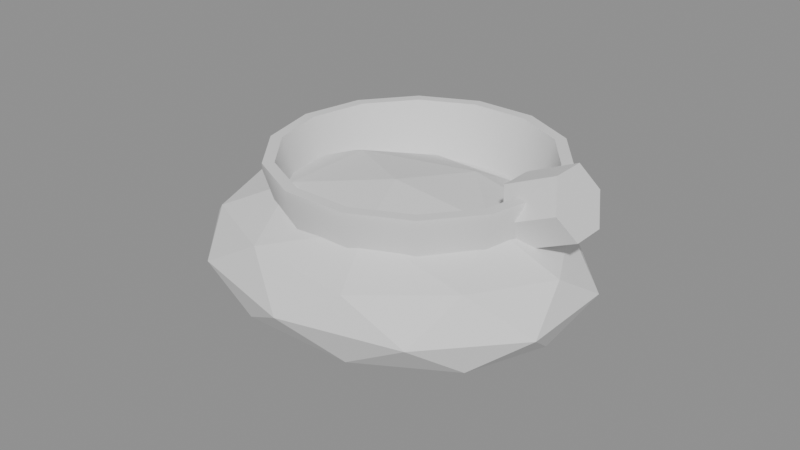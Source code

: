 # Source: model.blend  (saved by Blender 4.5.87; exported with 4.5.12 LTS)
import bpy
from mathutils import Matrix  # noqa: F401  (used for matrix-valued properties, if any)

bpy.ops.wm.read_factory_settings(use_empty=True)
scene = bpy.context.scene
scene.name = 'Scene'

# ---- collections
col_a = bpy.data.collections.new('a'); scene.collection.children.link(col_a)
col_b = bpy.data.collections.new('b'); scene.collection.children.link(col_b)

# ---- materials (node trees are filled in below, after node groups)
mat_greylight5 = bpy.data.materials.new('greyLight5')
mat_greylight9 = bpy.data.materials.new('greyLight9')

# ---- material node trees

# ---- meshes
me_a_body = bpy.data.meshes.new('a_body')
me_a_body.from_pydata([(0.0, 0.0, -2.049e-08), (0.04523, -0.02629, 0.01244), (-0.01727, -0.04253, 0.01244), (-0.0559, 0.0, 0.01244), (-0.01727, 0.04253, 0.01244), (0.04523, 0.02629, 0.01244), (0.01727, -0.04253, 0.03256), (-0.04523, -0.02629, 0.03256), (-0.04523, 0.02629, 0.03256), (0.01727, 0.04253, 0.03256), (0.0559, 0.0, 0.03256), (0.0, 0.0, 0.045), (-0.01015, -0.025, 0.00336), (0.02658, -0.01545, 0.00336), (0.01643, -0.04045, 0.01067), (0.05317, 0.0, 0.01067), (0.02658, 0.01545, 0.00336), (-0.03286, 0.0, 0.00336), (-0.04301, -0.025, 0.01067), (-0.01015, 0.025, 0.00336), (-0.04301, 0.025, 0.01067), (0.01643, 0.04045, 0.01067), (0.05944, -0.01545, 0.0225), (0.05944, 0.01545, 0.0225), (0.0, -0.05, 0.0225), (0.03674, -0.04045, 0.0225), (-0.05944, -0.01545, 0.0225), (-0.03674, -0.04045, 0.0225), (-0.03674, 0.04045, 0.0225), (-0.05944, 0.01545, 0.0225), (0.03674, 0.04045, 0.0225), (0.0, 0.05, 0.0225), (0.04301, -0.025, 0.03433), (-0.01643, -0.04045, 0.03433), (-0.05317, 0.0, 0.03433), (-0.01643, 0.04045, 0.03433), (0.04301, 0.025, 0.03433), (0.01015, -0.025, 0.04164), (0.03286, 0.0, 0.04164), (-0.02658, -0.01545, 0.04164), (-0.02658, 0.01545, 0.04164), (0.01015, 0.025, 0.04164)], [], [(0, 13, 12), (1, 13, 15), (0, 12, 17), (0, 17, 19), (0, 19, 16), (1, 15, 22), (2, 14, 24), (3, 18, 26), (4, 20, 28), (5, 21, 30), (1, 22, 25), (2, 24, 27), (3, 26, 29), (4, 28, 31), (5, 30, 23), (6, 32, 37), (7, 33, 39), (8, 34, 40), (9, 35, 41), (10, 36, 38), (38, 41, 11), (38, 36, 41), (36, 9, 41), (41, 40, 11), (41, 35, 40), (35, 8, 40), (40, 39, 11), (40, 34, 39), (34, 7, 39), (39, 37, 11), (39, 33, 37), (33, 6, 37), (37, 38, 11), (37, 32, 38), (32, 10, 38), (23, 36, 10), (23, 30, 36), (30, 9, 36), (31, 35, 9), (31, 28, 35), (28, 8, 35), (29, 34, 8), (29, 26, 34), (26, 7, 34), (27, 33, 7), (27, 24, 33), (24, 6, 33), (25, 32, 6), (25, 22, 32), (22, 10, 32), (30, 31, 9), (30, 21, 31), (21, 4, 31), (28, 29, 8), (28, 20, 29), (20, 3, 29), (26, 27, 7), (26, 18, 27), (18, 2, 27), (24, 25, 6), (24, 14, 25), (14, 1, 25), (22, 23, 10), (22, 15, 23), (15, 5, 23), (16, 21, 5), (16, 19, 21), (19, 4, 21), (19, 20, 4), (19, 17, 20), (17, 3, 20), (17, 18, 3), (17, 12, 18), (12, 2, 18), (15, 16, 5), (15, 13, 16), (13, 0, 16), (12, 14, 2), (12, 13, 14), (13, 1, 14)])
me_a_body.materials.append(mat_greylight5)
me_a_body.update()
me_b_body = bpy.data.meshes.new('b_body')
me_b_body.from_pydata([(0.0, 0.01, 0.0235), (0.0306, 0.01, 0.0235), (0.02757, 0.02328, 0.0235), (0.01908, 0.03392, 0.0235), (0.006809, 0.03983, 0.0235), (-0.006809, 0.03983, 0.0235), (-0.01908, 0.03392, 0.0235), (-0.02757, 0.02328, 0.0235), (-0.0306, 0.01, 0.0235), (-0.02757, -0.003277, 0.0235), (-0.01908, -0.01392, 0.0235), (-0.006809, -0.01983, 0.0235), (0.006809, -0.01983, 0.0235), (0.01908, -0.01392, 0.0235), (0.02757, -0.003277, 0.0235), (0.0396, 0.01, 0.0307), (0.03568, 0.02718, 0.0307), (0.02469, 0.04096, 0.0307), (0.008812, 0.04861, 0.0307), (-0.008812, 0.04861, 0.0307), (-0.02469, 0.04096, 0.0307), (-0.03568, 0.02718, 0.0307), (-0.0396, 0.01, 0.0307), (-0.03568, -0.007182, 0.0307), (-0.02469, -0.02096, 0.0307), (-0.008812, -0.02861, 0.0307), (0.008812, -0.02861, 0.0307), (0.02469, -0.02096, 0.0307), (0.03568, -0.007182, 0.0307), (0.045, 0.01, 0.0487), (0.04054, 0.02952, 0.0487), (0.02806, 0.04518, 0.0487), (0.01001, 0.05387, 0.0487), (-0.01001, 0.05387, 0.0487), (-0.02806, 0.04518, 0.0487), (-0.04054, 0.02952, 0.0487), (-0.045, 0.01, 0.0487), (-0.04054, -0.009525, 0.0487), (-0.02806, -0.02518, 0.0487), (-0.01001, -0.03387, 0.0487), (0.01001, -0.03387, 0.0487), (0.02806, -0.02518, 0.0487), (0.04054, -0.009525, 0.0487), (0.045, 0.01, 0.0505), (0.04054, 0.02952, 0.0505), (0.02806, 0.04518, 0.0505), (0.01001, 0.05387, 0.0505), (-0.01001, 0.05387, 0.0505), (-0.02806, 0.04518, 0.0505), (-0.04054, 0.02952, 0.0505), (-0.045, 0.01, 0.0505), (-0.04054, -0.009525, 0.0505), (-0.02806, -0.02518, 0.0505), (-0.01001, -0.03387, 0.0505), (0.01001, -0.03387, 0.0505), (0.02806, -0.02518, 0.0505), (0.04054, -0.009525, 0.0505), (0.0414, 0.01, 0.0505), (0.0373, 0.02796, 0.0505), (0.02581, 0.04237, 0.0505), (0.009212, 0.05036, 0.0505), (-0.009212, 0.05036, 0.0505), (-0.02581, 0.04237, 0.0505), (-0.0373, 0.02796, 0.0505), (-0.0414, 0.01, 0.0505), (-0.0373, -0.007963, 0.0505), (-0.02581, -0.02237, 0.0505), (-0.009212, -0.03036, 0.0505), (0.009212, -0.03036, 0.0505), (0.02581, -0.02237, 0.0505), (0.0373, -0.007963, 0.0505), (0.036, 0.01, 0.0325), (0.03243, 0.02562, 0.0325), (0.02245, 0.03815, 0.0325), (0.008011, 0.0451, 0.0325), (-0.008011, 0.0451, 0.0325), (-0.02245, 0.03815, 0.0325), (-0.03243, 0.02562, 0.0325), (-0.036, 0.01, 0.0325), (-0.03243, -0.00562, 0.0325), (-0.02245, -0.01815, 0.0325), (-0.008011, -0.0251, 0.0325), (0.008011, -0.0251, 0.0325), (0.02245, -0.01815, 0.0325), (0.03243, -0.00562, 0.0325), (0.0, 0.01, 0.0289), (0.0378, -0.0007998, 0.0433), (0.0416, 0.0046, 0.03475), (0.0416, 0.0154, 0.03475), (0.0378, 0.0208, 0.0433), (0.034, 0.0154, 0.05185), (0.034, 0.0046, 0.05185), (0.054, -0.0007998, 0.0505), (0.0578, 0.0046, 0.04195), (0.0578, 0.0154, 0.04195), (0.054, 0.0208, 0.0505), (0.0502, 0.0154, 0.05905), (0.0502, 0.0046, 0.05905)], [], [(0, 2, 1), (0, 3, 2), (0, 4, 3), (0, 5, 4), (0, 6, 5), (0, 7, 6), (0, 8, 7), (0, 9, 8), (0, 10, 9), (0, 11, 10), (0, 12, 11), (0, 13, 12), (0, 14, 13), (0, 1, 14), (1, 2, 16, 15), (2, 3, 17, 16), (3, 4, 18, 17), (4, 5, 19, 18), (5, 6, 20, 19), (6, 7, 21, 20), (7, 8, 22, 21), (8, 9, 23, 22), (9, 10, 24, 23), (10, 11, 25, 24), (11, 12, 26, 25), (12, 13, 27, 26), (13, 14, 28, 27), (14, 1, 15, 28), (15, 16, 30, 29), (16, 17, 31, 30), (17, 18, 32, 31), (18, 19, 33, 32), (19, 20, 34, 33), (20, 21, 35, 34), (21, 22, 36, 35), (22, 23, 37, 36), (23, 24, 38, 37), (24, 25, 39, 38), (25, 26, 40, 39), (26, 27, 41, 40), (27, 28, 42, 41), (28, 15, 29, 42), (29, 30, 44, 43), (30, 31, 45, 44), (31, 32, 46, 45), (32, 33, 47, 46), (33, 34, 48, 47), (34, 35, 49, 48), (35, 36, 50, 49), (36, 37, 51, 50), (37, 38, 52, 51), (38, 39, 53, 52), (39, 40, 54, 53), (40, 41, 55, 54), (41, 42, 56, 55), (42, 29, 43, 56), (43, 44, 58, 57), (44, 45, 59, 58), (45, 46, 60, 59), (46, 47, 61, 60), (47, 48, 62, 61), (48, 49, 63, 62), (49, 50, 64, 63), (50, 51, 65, 64), (51, 52, 66, 65), (52, 53, 67, 66), (53, 54, 68, 67), (54, 55, 69, 68), (55, 56, 70, 69), (56, 43, 57, 70), (57, 58, 72, 71), (58, 59, 73, 72), (59, 60, 74, 73), (60, 61, 75, 74), (61, 62, 76, 75), (62, 63, 77, 76), (63, 64, 78, 77), (64, 65, 79, 78), (65, 66, 80, 79), (66, 67, 81, 80), (67, 68, 82, 81), (68, 69, 83, 82), (69, 70, 84, 83), (70, 57, 71, 84), (71, 72, 85), (72, 73, 85), (73, 74, 85), (74, 75, 85), (75, 76, 85), (76, 77, 85), (77, 78, 85), (78, 79, 85), (79, 80, 85), (80, 81, 85), (81, 82, 85), (82, 83, 85), (83, 84, 85), (84, 71, 85), (86, 87, 93, 92), (87, 88, 94, 93), (88, 89, 95, 94), (89, 90, 96, 95), (90, 91, 97, 96), (91, 86, 92, 97), (91, 90, 89, 88, 87, 86), (92, 93, 94, 95, 96, 97)])
me_b_body.polygons.foreach_set('use_smooth', [True] * 106)
_k = set([(43, 44), (43, 56), (44, 45), (45, 46), (46, 47), (47, 48), (48, 49), (49, 50), (50, 51), (51, 52), (52, 53), (53, 54), (54, 55), (55, 56), (57, 58), (57, 70), (58, 59), (59, 60), (60, 61), (61, 62), (62, 63), (63, 64), (64, 65), (65, 66), (66, 67), (67, 68), (68, 69), (69, 70), (71, 72), (71, 84), (72, 73), (73, 74), (74, 75), (75, 76), (76, 77), (77, 78), (78, 79), (79, 80), (80, 81), (81, 82), (82, 83), (83, 84), (86, 87), (86, 91), (86, 92), (87, 88), (87, 93), (88, 89), (88, 94), (89, 90), (89, 95), (90, 91), (90, 96), (91, 97), (92, 93), (92, 97), (93, 94), (94, 95), (95, 96), (96, 97)])
me_b_body.attributes.new('sharp_edge', 'BOOLEAN', 'EDGE').data.foreach_set('value', [ (min(e.vertices), max(e.vertices)) in _k for e in me_b_body.edges])
me_b_body.materials.append(mat_greylight9)
me_b_body.update()

# ---- objects
ob_a_body = bpy.data.objects.new('a_body', me_a_body)
ob_b_body = bpy.data.objects.new('b_body', me_b_body)

# ---- transforms, parenting, visibility, modifiers, constraints
ob_a_body.location = (0.0, 0.0, 0.0)
ob_b_body.location = (0.0, 0.0, 0.0)

# ---- collection membership
col_a.objects.link(ob_a_body)
col_b.objects.link(ob_b_body)

# ---- scene / render settings (as saved in the file)
scene.frame_start = 1; scene.frame_end = 250; scene.frame_set(1)
scene.render.engine = 'BLENDER_EEVEE_NEXT'
bpy.context.view_layer.update()

# ---- added for rendering (the .blend has no active camera and no usable light): camera, sun + grey world if the file has none
cam_auto = bpy.data.cameras.new('AutoCamera')
cam_auto.lens = 50.0
cam_auto.sensor_width = 36.0
cam_auto.clip_end = 1000.0
ob_auto_camera = bpy.data.objects.new('AutoCamera', cam_auto)
scene.collection.objects.link(ob_auto_camera)
ob_auto_camera.location = (0.185045, -0.220118, 0.177559)
ob_auto_camera.rotation_euler = (1.09748, -7.21219e-08, 0.694738)
scene.camera = ob_auto_camera
light_auto_sun = bpy.data.lights.new('AutoSun', 'SUN')
light_auto_sun.energy = 3.0
light_auto_sun.angle = 0.0523599
ob_auto_sun = bpy.data.objects.new('AutoSun', light_auto_sun)
scene.collection.objects.link(ob_auto_sun)
ob_auto_sun.rotation_euler = (0.872665, 0.174533, 0.523599)
if scene.world is None:
    world_auto = bpy.data.worlds.new('AutoWorld')
    world_auto.color = (0.3, 0.3, 0.3)
    scene.world = world_auto
bpy.context.view_layer.update()
